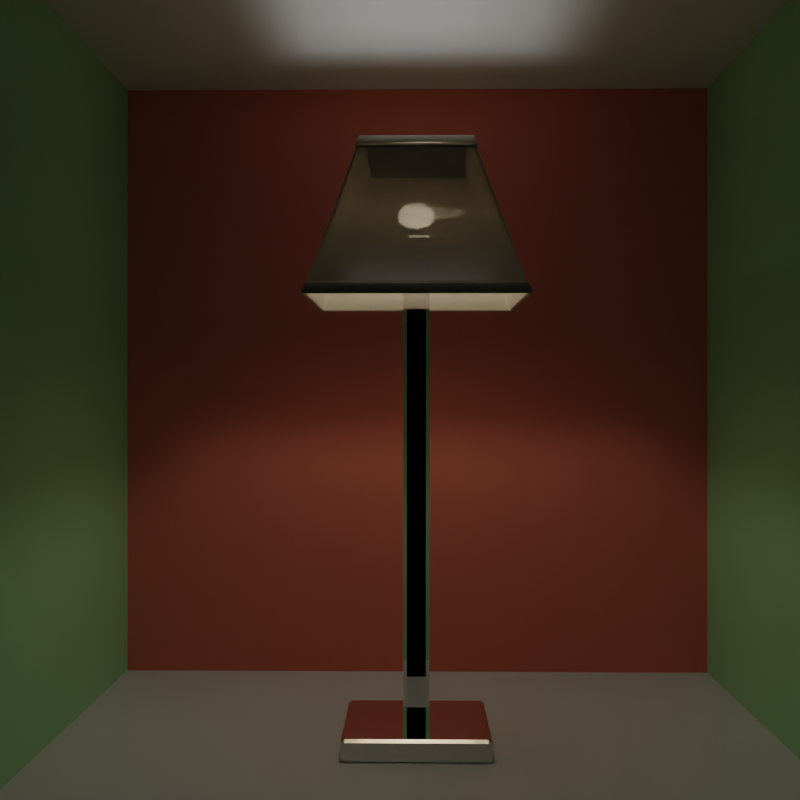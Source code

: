 # Source: lamp.blend  (saved by Blender 3.1.7; exported with 4.5.12 LTS)
import bpy
from mathutils import Matrix  # noqa: F401  (used for matrix-valued properties, if any)

bpy.ops.wm.read_factory_settings(use_empty=True)
scene = bpy.context.scene
scene.name = 'Scene'

# ---- collections
col_collection = bpy.data.collections.new('Collection'); scene.collection.children.link(col_collection)
col_collection_2 = bpy.data.collections.new('Collection 2'); scene.collection.children.link(col_collection_2)

# ---- images (referenced by path relative to the original .blend; pixels are not part of the script)
import os
ASSET_DIR = os.environ.get("B2B_ASSET_DIR", "")  # directory of the original .blend (textures are referenced by path, not embedded)
HERE = os.path.dirname(os.path.abspath(__file__))  # packed textures are extracted next to this script under _unpacked/

def load_image(name, relpath, width, height, colorspace="sRGB"):
    """Load a texture the original file referenced (path relative to the .blend, or extracted next to this script)."""
    p = next((c for c in (os.path.join(HERE, relpath), os.path.join(ASSET_DIR, relpath)) if relpath and os.path.exists(c)), "")
    if p:
        img = bpy.data.images.load(p, check_existing=True)
        img.name = name
    else:  # same state as the original file: an image datablock whose file is absent (Cycles renders it pink)
        img = bpy.data.images.new(name, width, height)
        img.source = "FILE"
        img.filepath = "//" + (relpath or name)
    img.colorspace_settings.name = colorspace
    return img
img_cannon_4k_exr_001 = load_image('cannon_4k.exr.001', 'cannon_4k.exr', 1024, 1024, 'Linear Rec.709')

# ---- materials (node trees are filled in below, after node groups)
mat_diffuse_red = bpy.data.materials.new('Diffuse-red')
mat_diffuse_white = bpy.data.materials.new('Diffuse-white')
mat_diffusegreen = bpy.data.materials.new('Diffusegreen')
mat_material_002 = bpy.data.materials.new('Material.002')
mat_metal = bpy.data.materials.new('Metal')

# ---- material node trees
mat_diffuse_red.use_nodes = True; mat_diffuse_red.node_tree.nodes.clear()
_N = mat_diffuse_red.node_tree.nodes; _L = mat_diffuse_red.node_tree.links
n0 = _N.new('ShaderNodeOutputMaterial'); n0.name = 'Material Output'; n0.location = (300, 300)
n1 = _N.new('ShaderNodeBsdfPrincipled'); n1.name = 'Principled BSDF'; n1.location = (10, 300)
n1.distribution = 'GGX'
n1.subsurface_method = 'RANDOM_WALK_SKIN'
n1.inputs[0].default_value = (0.8, 0.2029, 0.1414, 1.0)
n1.inputs[3].default_value = 1.45
n1.inputs[27].default_value = (0.0, 0.0, 0.0, 1.0)
n1.inputs[28].default_value = 1.0
_L.new(n1.outputs[0], n0.inputs[0])
n0.is_active_output = True
mat_diffuse_white.use_nodes = True; mat_diffuse_white.node_tree.nodes.clear()
_N = mat_diffuse_white.node_tree.nodes; _L = mat_diffuse_white.node_tree.links
n0 = _N.new('ShaderNodeBsdfPrincipled'); n0.name = 'Principled BSDF'; n0.location = (10, 300)
n0.distribution = 'GGX'
n0.subsurface_method = 'RANDOM_WALK_SKIN'
n0.inputs[3].default_value = 1.45
n0.inputs[27].default_value = (0.0, 0.0, 0.0, 1.0)
n0.inputs[28].default_value = 1.0
n1 = _N.new('ShaderNodeOutputMaterial'); n1.name = 'Material Output'; n1.location = (300, 300)
_L.new(n0.outputs[0], n1.inputs[0])
n1.is_active_output = True
mat_diffusegreen.use_nodes = True; mat_diffusegreen.node_tree.nodes.clear()
_N = mat_diffusegreen.node_tree.nodes; _L = mat_diffusegreen.node_tree.links
n0 = _N.new('ShaderNodeOutputMaterial'); n0.name = 'Material Output'; n0.location = (300, 300)
n1 = _N.new('ShaderNodeBsdfPrincipled'); n1.name = 'Principled BSDF'; n1.location = (10, 300)
n1.distribution = 'GGX'
n1.subsurface_method = 'RANDOM_WALK_SKIN'
n1.inputs[0].default_value = (0.4133, 0.8, 0.3862, 1.0)
n1.inputs[3].default_value = 1.45
n1.inputs[27].default_value = (0.0, 0.0, 0.0, 1.0)
n1.inputs[28].default_value = 1.0
_L.new(n1.outputs[0], n0.inputs[0])
n0.is_active_output = True
mat_material_002.use_nodes = True; mat_material_002.node_tree.nodes.clear()
_N = mat_material_002.node_tree.nodes; _L = mat_material_002.node_tree.links
n0 = _N.new('ShaderNodeBsdfPrincipled'); n0.name = 'Principled BSDF'; n0.location = (10, 300)
n0.distribution = 'GGX'
n0.subsurface_method = 'RANDOM_WALK_SKIN'
n0.inputs[0].default_value = (0.8, 0.6614, 0.4681, 1.0)
n0.inputs[2].default_value = 0.0
n0.inputs[3].default_value = 5.85
n0.inputs[13].default_value = 0.0
n0.inputs[18].default_value = 0.25
n0.inputs[27].default_value = (0.0, 0.0, 0.0, 1.0)
n0.inputs[28].default_value = 1.0
n1 = _N.new('ShaderNodeOutputMaterial'); n1.name = 'Material Output'; n1.location = (300, 300)
_L.new(n0.outputs[0], n1.inputs[0])
n1.is_active_output = True
mat_metal.use_nodes = True; mat_metal.node_tree.nodes.clear()
_N = mat_metal.node_tree.nodes; _L = mat_metal.node_tree.links
n0 = _N.new('ShaderNodeBsdfPrincipled'); n0.name = 'Principled BSDF'; n0.location = (10, 300)
n0.distribution = 'GGX'
n0.subsurface_method = 'RANDOM_WALK_SKIN'
n0.inputs[1].default_value = 1.0
n0.inputs[2].default_value = 0.0
n0.inputs[3].default_value = 1.45
n0.inputs[13].default_value = 1.0
n0.inputs[27].default_value = (0.0, 0.0, 0.0, 1.0)
n0.inputs[28].default_value = 1.0
n1 = _N.new('ShaderNodeOutputMaterial'); n1.name = 'Material Output'; n1.location = (300, 300)
_L.new(n0.outputs[0], n1.inputs[0])
n1.is_active_output = True

# ---- world
world_world = bpy.data.worlds.new('World'); scene.world = world_world
world_world.use_nodes = True; world_world.node_tree.nodes.clear()
_N = world_world.node_tree.nodes; _L = world_world.node_tree.links
n0 = _N.new('ShaderNodeOutputWorld'); n0.name = 'World Output'; n0.location = (300, 300)
n1 = _N.new('ShaderNodeTexEnvironment'); n1.name = 'Environment Texture'; n1.location = (-270, 118)
n1.image = img_cannon_4k_exr_001
n2 = _N.new('ShaderNodeBackground'); n2.name = 'Background'; n2.location = (10, 300)
n2.inputs[0].default_value = (0.0, 0.0, 0.0, 1.0)
_L.new(n2.outputs[0], n0.inputs[0])
n0.is_active_output = True
world_world.color = (0.05088, 0.05088, 0.05088)
world_world.use_sun_shadow = False
world_world.sun_shadow_jitter_overblur = 0.0

# ---- cameras
cam_camera = bpy.data.cameras.new('Camera')
cam_camera.clip_end = 100.0
cam_camera.ortho_scale = 7.314

# ---- lights
light_point_001 = bpy.data.lights.new('Point.001', 'POINT')
light_point_001.transmission_factor = 0.0
light_point_001.energy = 100.0
light_point_001.shadow_soft_size = 0.25
light_point_001.shadow_maximum_resolution = 0.006
light_point_001.use_absolute_resolution = True

# ---- meshes
me_plane = bpy.data.meshes.new('Plane')
me_plane.from_pydata([(-1.0, -1.0, 0.0), (1.0, -1.0, 0.0), (-1.0, 1.0, 0.0), (1.0, 1.0, 0.0), (-1.0, -1.0, -1.051), (1.0, -1.0, -1.051), (-1.0, 1.0, -1.051), (1.0, 1.0, -1.051)], [], [(0, 2, 3, 1), (4, 5, 7, 6), (1, 3, 7, 5), (3, 2, 6, 7), (0, 1, 5, 4)])
me_plane.polygons.foreach_set('material_index', [1, 1, 0, 2, 2])
_uv = me_plane.uv_layers.new(name='UVMap')
_uv.uv.foreach_set('vector', [0.0, 0.0, 0.0, 1.0, 1.0, 1.0, 1.0, 0.0, 0.0, 0.0, 1.0, 0.0, 1.0, 1.0, 0.0, 1.0, 1.0, 0.0, 1.0, 1.0, 1.0, 1.0, 1.0, 0.0, 1.0, 1.0, 0.0, 1.0, 0.0, 1.0, 1.0, 1.0, 0.0, 0.0, 1.0, 0.0, 1.0, 0.0, 0.0, 0.0])
me_plane.materials.append(mat_diffuse_red)
me_plane.materials.append(mat_diffuse_white)
me_plane.materials.append(mat_diffusegreen)
me_plane.use_remesh_fix_poles = True
me_plane.use_remesh_preserve_attributes = False
me_plane.update()
me_cube = bpy.data.meshes.new('Cube')
me_cube.from_pydata([(-1.455, -1.455, -0.1568), (-0.7443, -0.7443, 1.01), (-1.455, 1.455, -0.1568), (-0.7443, 0.7443, 1.01), (1.455, -1.455, -0.1568), (0.7443, -0.7443, 1.01), (1.455, 1.455, -0.1568), (0.7443, 0.7443, 1.01), (-1.428, -1.428, -0.1568), (-0.7175, -0.7175, 1.01), (-1.428, 1.428, -0.1568), (-0.7175, 0.7175, 1.01), (1.428, -1.428, -0.1568), (0.7175, -0.7175, 1.01), (1.428, 1.428, -0.1568), (0.7175, 0.7175, 1.01), (-0.7987, -0.7987, 0.9257), (-0.7987, 0.7987, 0.9257), (0.7987, 0.7987, 0.9257), (0.7987, -0.7987, 0.9257), (-1.408, 1.408, -0.07424), (1.408, 1.408, -0.07424), (1.408, -1.408, -0.07424), (-1.408, -1.408, -0.07424), (-1.48, 1.48, -0.1568), (-1.48, -1.48, -0.1568), (-0.8235, -0.8235, 0.9257), (-0.769, -0.769, 1.01), (-0.769, 0.769, 1.01), (-1.432, 1.432, -0.07424), (1.48, 1.48, -0.1568), (0.769, 0.769, 1.01), (1.432, 1.432, -0.07424), (1.48, -1.48, -0.1568), (0.769, -0.769, 1.01), (1.432, -1.432, -0.07424), (-0.8235, 0.8235, 0.9257), (0.8235, 0.8235, 0.9257), (0.8235, -0.8235, 0.9257), (-1.432, -1.432, -0.07424)], [], [(6, 2, 24, 30), (5, 1, 27, 34), (0, 4, 33, 25), (22, 23, 39, 35), (8, 10, 11, 9), (10, 14, 15, 11), (14, 12, 13, 15), (12, 8, 9, 13), (0, 2, 10, 8), (3, 1, 9, 11), (2, 6, 14, 10), (7, 3, 11, 15), (6, 4, 12, 14), (5, 7, 15, 13), (4, 0, 8, 12), (1, 5, 13, 9), (22, 19, 16, 23), (21, 18, 19, 22), (20, 17, 18, 21), (23, 16, 17, 20), (17, 16, 26, 36), (1, 3, 28, 27), (21, 22, 35, 32), (18, 17, 36, 37), (26, 27, 28, 36), (36, 28, 31, 37), (37, 31, 34, 38), (38, 34, 27, 26), (25, 39, 29, 24), (24, 29, 32, 30), (30, 32, 35, 33), (33, 35, 39, 25), (3, 7, 31, 28), (16, 19, 38, 26), (23, 20, 29, 39), (4, 6, 30, 33), (2, 0, 25, 24), (19, 18, 37, 38), (20, 21, 32, 29), (7, 5, 34, 31)])
me_cube.polygons.foreach_set('use_smooth', [True] * 40)
_uv = me_cube.uv_layers.new(name='UVMap')
_uv.uv.foreach_set('vector', [0.375, 0.5, 0.375, 0.25, 0.375, 0.25, 0.375, 0.5, 0.625, 0.75, 0.625, 1.0, 0.625, 1.0, 0.625, 0.75, 0.375, 1.0, 0.375, 0.75, 0.375, 0.75, 0.375, 1.0, 0.3916, 0.75, 0.3916, 1.0, 0.3916, 1.0, 0.3916, 0.75, 0.375, 0.0, 0.375, 0.25, 0.625, 0.25, 0.625, 0.0, 0.375, 0.25, 0.375, 0.5, 0.625, 0.5, 0.625, 0.25, 0.375, 0.5, 0.375, 0.75, 0.625, 0.75, 0.625, 0.5, 0.375, 0.75, 0.375, 1.0, 0.625, 1.0, 0.625, 0.75, 0.375, 0.0, 0.375, 0.25, 0.375, 0.25, 0.375, 0.0, 0.625, 0.25, 0.625, 0.0, 0.625, 0.0, 0.625, 0.25, 0.375, 0.25, 0.375, 0.5, 0.375, 0.5, 0.375, 0.25, 0.625, 0.5, 0.625, 0.25, 0.625, 0.25, 0.625, 0.5, 0.375, 0.5, 0.375, 0.75, 0.375, 0.75, 0.375, 0.5, 0.625, 0.75, 0.625, 0.5, 0.625, 0.5, 0.625, 0.75, 0.375, 0.75, 0.375, 1.0, 0.375, 1.0, 0.375, 0.75, 0.625, 1.0, 0.625, 0.75, 0.625, 0.75, 0.625, 1.0, 0.3916, 0.75, 0.6059, 0.75, 0.6059, 1.0, 0.3916, 1.0, 0.3916, 0.5, 0.6059, 0.5, 0.6059, 0.75, 0.3916, 0.75, 0.3916, 0.25, 0.6059, 0.25, 0.6059, 0.5, 0.3916, 0.5, 0.3916, 0.0, 0.6059, 0.0, 0.6059, 0.25, 0.3916, 0.25, 0.6059, 0.25, 0.6059, 0.0, 0.6059, 0.0, 0.6059, 0.25, 0.625, 0.0, 0.625, 0.25, 0.625, 0.25, 0.625, 0.0, 0.3916, 0.5, 0.3916, 0.75, 0.3916, 0.75, 0.3916, 0.5, 0.6059, 0.5, 0.6059, 0.25, 0.6059, 0.25, 0.6059, 0.5, 0.6059, 0.0, 0.625, 0.0, 0.625, 0.25, 0.6059, 0.25, 0.6059, 0.25, 0.625, 0.25, 0.625, 0.5, 0.6059, 0.5, 0.6059, 0.5, 0.625, 0.5, 0.625, 0.75, 0.6059, 0.75, 0.6059, 0.75, 0.625, 0.75, 0.625, 1.0, 0.6059, 1.0, 0.375, 0.0, 0.3916, 0.0, 0.3916, 0.25, 0.375, 0.25, 0.375, 0.25, 0.3916, 0.25, 0.3916, 0.5, 0.375, 0.5, 0.375, 0.5, 0.3916, 0.5, 0.3916, 0.75, 0.375, 0.75, 0.375, 0.75, 0.3916, 0.75, 0.3916, 1.0, 0.375, 1.0, 0.625, 0.25, 0.625, 0.5, 0.625, 0.5, 0.625, 0.25, 0.6059, 1.0, 0.6059, 0.75, 0.6059, 0.75, 0.6059, 1.0, 0.3916, 0.0, 0.3916, 0.25, 0.3916, 0.25, 0.3916, 0.0, 0.375, 0.75, 0.375, 0.5, 0.375, 0.5, 0.375, 0.75, 0.375, 0.25, 0.375, 0.0, 0.375, 0.0, 0.375, 0.25, 0.6059, 0.75, 0.6059, 0.5, 0.6059, 0.5, 0.6059, 0.75, 0.3916, 0.25, 0.3916, 0.5, 0.3916, 0.5, 0.3916, 0.25, 0.625, 0.5, 0.625, 0.75, 0.625, 0.75, 0.625, 0.5])
me_cube.materials.append(mat_material_002)
me_cube.use_remesh_fix_poles = True
me_cube.use_remesh_preserve_attributes = False
me_cube.update()
me_cube_001 = bpy.data.meshes.new('Cube.001')
me_cube_001.from_pydata([(-0.1821, -0.1821, -0.358), (-0.1821, -0.1821, 6.547), (-0.1821, 0.1821, -0.358), (-0.1821, 0.1821, 6.547), (0.1821, -0.1821, -0.358), (0.1821, -0.1821, 6.547), (0.1821, 0.1821, -0.358), (0.1821, 0.1821, 6.547)], [], [(0, 1, 3, 2), (2, 3, 7, 6), (6, 7, 5, 4), (4, 5, 1, 0), (2, 6, 4, 0), (7, 3, 1, 5)])
_uv = me_cube_001.uv_layers.new(name='UVMap')
_uv.uv.foreach_set('vector', [0.375, 0.0, 0.625, 0.0, 0.625, 0.25, 0.375, 0.25, 0.375, 0.25, 0.625, 0.25, 0.625, 0.5, 0.375, 0.5, 0.375, 0.5, 0.625, 0.5, 0.625, 0.75, 0.375, 0.75, 0.375, 0.75, 0.625, 0.75, 0.625, 1.0, 0.375, 1.0, 0.125, 0.5, 0.375, 0.5, 0.375, 0.75, 0.125, 0.75, 0.625, 0.5, 0.875, 0.5, 0.875, 0.75, 0.625, 0.75])
me_cube_001.materials.append(mat_metal)
me_cube_001.use_remesh_fix_poles = True
me_cube_001.use_remesh_preserve_attributes = False
me_cube_001.update()
me_cube_002 = bpy.data.meshes.new('Cube.002')
me_cube_002.from_pydata([(-1.0, -1.0, -0.2349), (-1.0, -1.0, 0.2349), (-1.0, 1.0, -0.2349), (-1.0, 1.0, 0.2349), (1.0, -1.0, -0.2349), (1.0, -1.0, 0.2349), (1.0, 1.0, -0.2349), (1.0, 1.0, 0.2349)], [], [(0, 1, 3, 2), (2, 3, 7, 6), (6, 7, 5, 4), (4, 5, 1, 0), (2, 6, 4, 0), (7, 3, 1, 5)])
_uv = me_cube_002.uv_layers.new(name='UVMap')
_uv.uv.foreach_set('vector', [0.375, 0.0, 0.625, 0.0, 0.625, 0.25, 0.375, 0.25, 0.375, 0.25, 0.625, 0.25, 0.625, 0.5, 0.375, 0.5, 0.375, 0.5, 0.625, 0.5, 0.625, 0.75, 0.375, 0.75, 0.375, 0.75, 0.625, 0.75, 0.625, 1.0, 0.375, 1.0, 0.125, 0.5, 0.375, 0.5, 0.375, 0.75, 0.125, 0.75, 0.625, 0.5, 0.875, 0.5, 0.875, 0.75, 0.625, 0.75])
me_cube_002.materials.append(mat_metal)
me_cube_002.use_remesh_fix_poles = True
me_cube_002.use_remesh_preserve_attributes = False
me_cube_002.update()

# ---- objects
ob_camera = bpy.data.objects.new('Camera', cam_camera)
ob_room = bpy.data.objects.new('Room', me_plane)
ob_point = bpy.data.objects.new('Point', light_point_001)
ob_lampshade = bpy.data.objects.new('Lampshade', me_cube)
ob_leg = bpy.data.objects.new('Leg', me_cube_001)
ob_base = bpy.data.objects.new('Base', me_cube_002)

# ---- transforms, parenting, visibility, modifiers, constraints
ob_camera.location = (15.59, 0.0, 4.768)
ob_camera.rotation_euler = (-1.571, 3.142, -1.556)
ob_camera.lock_rotations_4d = False
ob_camera.empty_display_type = 'ARROWS'
ob_camera.color = (0.0, 0.0, 0.0, 0.0)
ob_camera.display_type = 'WIRE'
ob_camera.lineart.crease_threshold = 0.0
ob_room.location = (0.0, 0.0, 0.0)
ob_room.scale = (-3.909, -5.085, -9.72)
_m = ob_room.modifiers.new('Solidify', 'SOLIDIFY')
ob_point.location = (1.012e-15, -0.04772, 7.325)
ob_lampshade.location = (0.0, 0.0, 6.415)
ob_lampshade.scale = (1.0, 1.0, 1.866)
_m = ob_lampshade.modifiers.new('Bevel', 'BEVEL')
ob_leg.parent = ob_lampshade
ob_leg.matrix_parent_inverse = Matrix(((1.0, -0.0, 0.0, -0.0), (-0.0, 1.0, -0.0, 0.0), (0.0, -0.0, 0.5359, -3.487), (-0.0, 0.0, -0.0, 1.0)))
ob_leg.location = (0.0, 0.0, 0.4974)
_m = ob_leg.modifiers.new('Bevel', 'BEVEL')
_m.width = 0.05
_m.width_pct = 0.05
ob_base.parent = ob_lampshade
ob_base.matrix_parent_inverse = Matrix(((1.0, -0.0, 0.0, -0.0), (-0.0, 1.0, -0.0, 0.0), (0.0, -0.0, 0.5359, -3.487), (-0.0, 0.0, -0.0, 1.0)))
ob_base.location = (0.0, 0.0, 0.2094)
ob_base.scale = (1.0, 1.0, 0.7454)
_m = ob_base.modifiers.new('Bevel', 'BEVEL')
_m.width = 0.05
_m.width_pct = 0.05

# ---- collection membership
col_collection.objects.link(ob_camera)
col_collection.objects.link(ob_room)
col_collection.objects.link(ob_point)
col_collection_2.objects.link(ob_lampshade)
col_collection_2.objects.link(ob_leg)
col_collection_2.objects.link(ob_base)

# ---- scene / render settings (as saved in the file)
scene.camera = ob_camera
scene.frame_start = 1; scene.frame_end = 250; scene.frame_set(1)
scene.render.engine = 'CYCLES'
scene.render.resolution_x = 1080
scene.cycles.feature_set = 'EXPERIMENTAL'
scene.cycles.sampling_pattern = 'TABULATED_SOBOL'
scene.cycles.use_light_tree = False
scene.cycles.max_bounces = 5
scene.view_settings.view_transform = 'Filmic'
bpy.context.view_layer.update()
